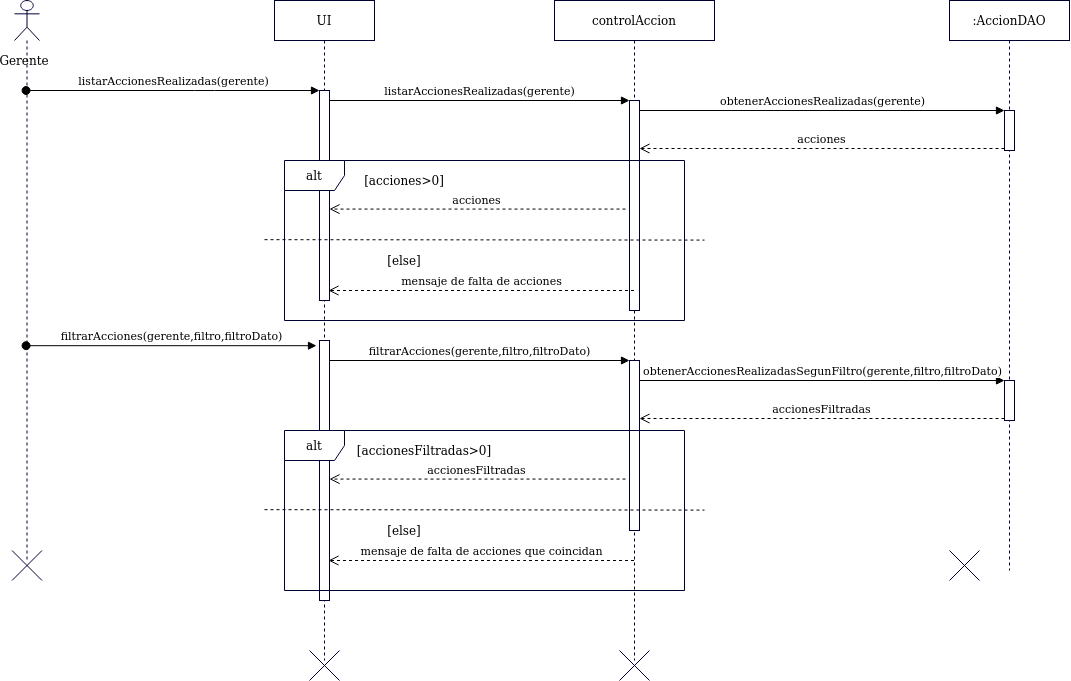

The diagram above was exported from draw.io. Its source (the exported page's mxGraphModel, read from the mxfile embedded in the PNG):
<mxGraphModel dx="2067" dy="650" grid="1" gridSize="10" guides="1" tooltips="1" connect="1" arrows="1" fold="1" page="1" pageScale="1" pageWidth="827" pageHeight="1169" math="0" shadow="0">
  <root>
    <mxCell id="0" />
    <mxCell id="1" parent="0" />
    <mxCell id="UQM2g9lAeEYijf9RlCGQ-164" value="" style="shape=umlLifeline;participant=umlActor;perimeter=lifelinePerimeter;whiteSpace=wrap;html=1;container=1;collapsible=0;recursiveResize=0;verticalAlign=top;spacingTop=36;outlineConnect=0;strokeColor=#000033;fillColor=#FFFFFF;" parent="1" vertex="1">
      <mxGeometry x="-30" y="40" width="25" height="560" as="geometry" />
    </mxCell>
    <mxCell id="UQM2g9lAeEYijf9RlCGQ-252" value="Gerente" style="text;html=1;strokeColor=none;fillColor=none;align=center;verticalAlign=middle;whiteSpace=wrap;rounded=0;" parent="1" vertex="1">
      <mxGeometry x="-40" y="90" width="40" height="20" as="geometry" />
    </mxCell>
    <mxCell id="UQM2g9lAeEYijf9RlCGQ-253" value="UI" style="shape=umlLifeline;perimeter=lifelinePerimeter;whiteSpace=wrap;html=1;container=1;collapsible=0;recursiveResize=0;outlineConnect=0;strokeColor=#000033;fillColor=#FFFFFF;" parent="1" vertex="1">
      <mxGeometry x="230" y="40" width="100" height="660" as="geometry" />
    </mxCell>
    <mxCell id="UQM2g9lAeEYijf9RlCGQ-333" value="" style="html=1;points=[];perimeter=orthogonalPerimeter;strokeColor=#000033;fillColor=#FFFFFF;" parent="UQM2g9lAeEYijf9RlCGQ-253" vertex="1">
      <mxGeometry x="45" y="90" width="10" height="210" as="geometry" />
    </mxCell>
    <mxCell id="UQM2g9lAeEYijf9RlCGQ-338" value="" style="html=1;points=[];perimeter=orthogonalPerimeter;strokeColor=#000033;fillColor=#FFFFFF;" parent="UQM2g9lAeEYijf9RlCGQ-253" vertex="1">
      <mxGeometry x="45" y="340" width="10" height="260" as="geometry" />
    </mxCell>
    <mxCell id="UQM2g9lAeEYijf9RlCGQ-261" value="controlAccion" style="shape=umlLifeline;perimeter=lifelinePerimeter;whiteSpace=wrap;html=1;container=1;collapsible=0;recursiveResize=0;outlineConnect=0;strokeColor=#000033;fillColor=#FFFFFF;" parent="1" vertex="1">
      <mxGeometry x="510" y="40" width="160" height="660" as="geometry" />
    </mxCell>
    <mxCell id="UQM2g9lAeEYijf9RlCGQ-335" value="" style="html=1;points=[];perimeter=orthogonalPerimeter;strokeColor=#000033;fillColor=#FFFFFF;" parent="UQM2g9lAeEYijf9RlCGQ-261" vertex="1">
      <mxGeometry x="75" y="100" width="10" height="210" as="geometry" />
    </mxCell>
    <mxCell id="UQM2g9lAeEYijf9RlCGQ-340" value="" style="html=1;points=[];perimeter=orthogonalPerimeter;strokeColor=#000033;fillColor=#FFFFFF;" parent="UQM2g9lAeEYijf9RlCGQ-261" vertex="1">
      <mxGeometry x="75" y="360" width="10" height="170" as="geometry" />
    </mxCell>
    <mxCell id="UQM2g9lAeEYijf9RlCGQ-321" value=":AccionDAO" style="shape=umlLifeline;perimeter=lifelinePerimeter;whiteSpace=wrap;html=1;container=1;collapsible=0;recursiveResize=0;outlineConnect=0;strokeColor=#000033;fillColor=#FFFFFF;" parent="1" vertex="1">
      <mxGeometry x="905" y="40" width="120" height="570" as="geometry" />
    </mxCell>
    <mxCell id="UQM2g9lAeEYijf9RlCGQ-369" value="" style="html=1;points=[];perimeter=orthogonalPerimeter;strokeColor=#000033;fillColor=#FFFFFF;" parent="UQM2g9lAeEYijf9RlCGQ-321" vertex="1">
      <mxGeometry x="55" y="110" width="10" height="40" as="geometry" />
    </mxCell>
    <mxCell id="UQM2g9lAeEYijf9RlCGQ-410" value="" style="html=1;points=[];perimeter=orthogonalPerimeter;strokeColor=#000033;fillColor=#FFFFFF;" parent="UQM2g9lAeEYijf9RlCGQ-321" vertex="1">
      <mxGeometry x="55" y="380" width="10" height="40" as="geometry" />
    </mxCell>
    <mxCell id="UQM2g9lAeEYijf9RlCGQ-334" value="listarAccionesRealizadas(gerente)" style="html=1;verticalAlign=bottom;startArrow=oval;endArrow=block;startSize=8;" parent="1" source="UQM2g9lAeEYijf9RlCGQ-164" target="UQM2g9lAeEYijf9RlCGQ-333" edge="1">
      <mxGeometry relative="1" as="geometry">
        <mxPoint x="50" y="130" as="sourcePoint" />
        <Array as="points">
          <mxPoint x="160" y="130" />
        </Array>
      </mxGeometry>
    </mxCell>
    <mxCell id="UQM2g9lAeEYijf9RlCGQ-336" value="listarAccionesRealizadas(gerente)" style="html=1;verticalAlign=bottom;endArrow=block;entryX=0;entryY=0;" parent="1" source="UQM2g9lAeEYijf9RlCGQ-333" target="UQM2g9lAeEYijf9RlCGQ-335" edge="1">
      <mxGeometry relative="1" as="geometry">
        <mxPoint x="475" y="130" as="sourcePoint" />
      </mxGeometry>
    </mxCell>
    <mxCell id="UQM2g9lAeEYijf9RlCGQ-337" value="acciones" style="html=1;verticalAlign=bottom;endArrow=open;dashed=1;endSize=8;exitX=-0.4;exitY=0.517;exitDx=0;exitDy=0;exitPerimeter=0;" parent="1" source="UQM2g9lAeEYijf9RlCGQ-335" target="UQM2g9lAeEYijf9RlCGQ-333" edge="1">
      <mxGeometry relative="1" as="geometry">
        <mxPoint x="475" y="206" as="targetPoint" />
        <Array as="points" />
      </mxGeometry>
    </mxCell>
    <mxCell id="UQM2g9lAeEYijf9RlCGQ-339" value="filtrarAcciones(gerente,filtro,filtroDato)" style="html=1;verticalAlign=bottom;startArrow=oval;endArrow=block;startSize=8;entryX=-0.3;entryY=0.02;entryDx=0;entryDy=0;entryPerimeter=0;" parent="1" source="UQM2g9lAeEYijf9RlCGQ-164" target="UQM2g9lAeEYijf9RlCGQ-338" edge="1">
      <mxGeometry relative="1" as="geometry">
        <mxPoint x="215" y="380" as="sourcePoint" />
      </mxGeometry>
    </mxCell>
    <mxCell id="UQM2g9lAeEYijf9RlCGQ-341" value="filtrarAcciones(gerente,filtro,filtroDato)" style="html=1;verticalAlign=bottom;endArrow=block;entryX=0;entryY=0;" parent="1" source="UQM2g9lAeEYijf9RlCGQ-338" target="UQM2g9lAeEYijf9RlCGQ-340" edge="1">
      <mxGeometry relative="1" as="geometry">
        <mxPoint x="475" y="380" as="sourcePoint" />
      </mxGeometry>
    </mxCell>
    <mxCell id="UQM2g9lAeEYijf9RlCGQ-271" value="" style="shape=umlDestroy;strokeColor=#000033;fillColor=#FFFFFF;" parent="1" vertex="1">
      <mxGeometry x="-32.5" y="590" width="30" height="30" as="geometry" />
    </mxCell>
    <mxCell id="UQM2g9lAeEYijf9RlCGQ-370" value="obtenerAccionesRealizadas(gerente)" style="html=1;verticalAlign=bottom;endArrow=block;entryX=0;entryY=0;" parent="1" source="UQM2g9lAeEYijf9RlCGQ-335" target="UQM2g9lAeEYijf9RlCGQ-369" edge="1">
      <mxGeometry relative="1" as="geometry">
        <mxPoint x="845" y="150" as="sourcePoint" />
      </mxGeometry>
    </mxCell>
    <mxCell id="UQM2g9lAeEYijf9RlCGQ-371" value="acciones" style="html=1;verticalAlign=bottom;endArrow=open;dashed=1;endSize=8;exitX=0;exitY=0.95;" parent="1" source="UQM2g9lAeEYijf9RlCGQ-369" target="UQM2g9lAeEYijf9RlCGQ-335" edge="1">
      <mxGeometry relative="1" as="geometry">
        <mxPoint x="845" y="226" as="targetPoint" />
      </mxGeometry>
    </mxCell>
    <mxCell id="UQM2g9lAeEYijf9RlCGQ-373" value="[acciones&amp;gt;0]" style="text;html=1;strokeColor=none;fillColor=none;align=center;verticalAlign=middle;whiteSpace=wrap;rounded=0;" parent="1" vertex="1">
      <mxGeometry x="340" y="210" width="40" height="20" as="geometry" />
    </mxCell>
    <mxCell id="UQM2g9lAeEYijf9RlCGQ-374" value="" style="endArrow=none;dashed=1;html=1;" parent="1" edge="1">
      <mxGeometry width="50" height="50" relative="1" as="geometry">
        <mxPoint x="220" y="279.16999999999996" as="sourcePoint" />
        <mxPoint x="660" y="279.59" as="targetPoint" />
      </mxGeometry>
    </mxCell>
    <mxCell id="UQM2g9lAeEYijf9RlCGQ-375" value="[else]" style="text;html=1;strokeColor=none;fillColor=none;align=center;verticalAlign=middle;whiteSpace=wrap;rounded=0;" parent="1" vertex="1">
      <mxGeometry x="340" y="290" width="40" height="20" as="geometry" />
    </mxCell>
    <mxCell id="UQM2g9lAeEYijf9RlCGQ-382" value="mensaje de falta de acciones" style="html=1;verticalAlign=bottom;endArrow=open;dashed=1;endSize=8;" parent="1" source="UQM2g9lAeEYijf9RlCGQ-261" edge="1">
      <mxGeometry relative="1" as="geometry">
        <mxPoint x="284" y="330" as="targetPoint" />
        <mxPoint x="544" y="330" as="sourcePoint" />
        <Array as="points">
          <mxPoint x="489" y="330" />
        </Array>
      </mxGeometry>
    </mxCell>
    <mxCell id="UQM2g9lAeEYijf9RlCGQ-403" value="" style="shape=umlDestroy;strokeColor=#000033;fillColor=#FFFFFF;" parent="1" vertex="1">
      <mxGeometry x="575" y="690" width="30" height="30" as="geometry" />
    </mxCell>
    <mxCell id="UQM2g9lAeEYijf9RlCGQ-404" value="" style="shape=umlDestroy;strokeColor=#000033;fillColor=#FFFFFF;" parent="1" vertex="1">
      <mxGeometry x="265" y="690" width="30" height="30" as="geometry" />
    </mxCell>
    <mxCell id="UQM2g9lAeEYijf9RlCGQ-405" value="" style="shape=umlDestroy;strokeColor=#000033;fillColor=#FFFFFF;" parent="1" vertex="1">
      <mxGeometry x="905" y="590" width="30" height="30" as="geometry" />
    </mxCell>
    <mxCell id="UQM2g9lAeEYijf9RlCGQ-411" value="obtenerAccionesRealizadasSegunFiltro(gerente,filtro,filtroDato)" style="html=1;verticalAlign=bottom;endArrow=block;entryX=0;entryY=0;" parent="1" source="UQM2g9lAeEYijf9RlCGQ-340" target="UQM2g9lAeEYijf9RlCGQ-410" edge="1">
      <mxGeometry relative="1" as="geometry">
        <mxPoint x="640" y="420" as="sourcePoint" />
      </mxGeometry>
    </mxCell>
    <mxCell id="UQM2g9lAeEYijf9RlCGQ-412" value="accionesFiltradas" style="html=1;verticalAlign=bottom;endArrow=open;dashed=1;endSize=8;exitX=0;exitY=0.95;" parent="1" source="UQM2g9lAeEYijf9RlCGQ-410" target="UQM2g9lAeEYijf9RlCGQ-340" edge="1">
      <mxGeometry relative="1" as="geometry">
        <mxPoint x="640" y="457.9999999999999" as="targetPoint" />
      </mxGeometry>
    </mxCell>
    <mxCell id="UQM2g9lAeEYijf9RlCGQ-414" value="accionesFiltradas" style="html=1;verticalAlign=bottom;endArrow=open;dashed=1;endSize=8;exitX=-0.4;exitY=0.517;exitDx=0;exitDy=0;exitPerimeter=0;" parent="1" edge="1">
      <mxGeometry relative="1" as="geometry">
        <mxPoint x="285" y="518.57" as="targetPoint" />
        <mxPoint x="580.9999999999995" y="518.57" as="sourcePoint" />
        <Array as="points" />
      </mxGeometry>
    </mxCell>
    <mxCell id="UQM2g9lAeEYijf9RlCGQ-415" value="&lt;div&gt;[accionesFiltradas&amp;gt;0]&lt;/div&gt;" style="text;html=1;strokeColor=none;fillColor=none;align=center;verticalAlign=middle;whiteSpace=wrap;rounded=0;" parent="1" vertex="1">
      <mxGeometry x="360" y="480" width="40" height="20" as="geometry" />
    </mxCell>
    <mxCell id="UQM2g9lAeEYijf9RlCGQ-416" value="" style="endArrow=none;dashed=1;html=1;" parent="1" edge="1">
      <mxGeometry width="50" height="50" relative="1" as="geometry">
        <mxPoint x="220" y="549.17" as="sourcePoint" />
        <mxPoint x="659.9999999999995" y="549.5899999999999" as="targetPoint" />
      </mxGeometry>
    </mxCell>
    <mxCell id="UQM2g9lAeEYijf9RlCGQ-417" value="[else]" style="text;html=1;strokeColor=none;fillColor=none;align=center;verticalAlign=middle;whiteSpace=wrap;rounded=0;" parent="1" vertex="1">
      <mxGeometry x="340" y="560" width="40" height="20" as="geometry" />
    </mxCell>
    <mxCell id="UQM2g9lAeEYijf9RlCGQ-418" value="mensaje de falta de acciones que coincidan" style="html=1;verticalAlign=bottom;endArrow=open;dashed=1;endSize=8;" parent="1" edge="1">
      <mxGeometry relative="1" as="geometry">
        <mxPoint x="284" y="600" as="targetPoint" />
        <mxPoint x="589.5" y="600" as="sourcePoint" />
        <Array as="points">
          <mxPoint x="489" y="600" />
        </Array>
      </mxGeometry>
    </mxCell>
    <mxCell id="UQM2g9lAeEYijf9RlCGQ-413" value="alt" style="shape=umlFrame;whiteSpace=wrap;html=1;strokeColor=#000033;fillColor=#FFFFFF;" parent="1" vertex="1">
      <mxGeometry x="240" y="470" width="400" height="160" as="geometry" />
    </mxCell>
    <mxCell id="UQM2g9lAeEYijf9RlCGQ-372" value="alt" style="shape=umlFrame;whiteSpace=wrap;html=1;strokeColor=#000033;fillColor=#FFFFFF;" parent="1" vertex="1">
      <mxGeometry x="240" y="200" width="400" height="160" as="geometry" />
    </mxCell>
  </root>
</mxGraphModel>